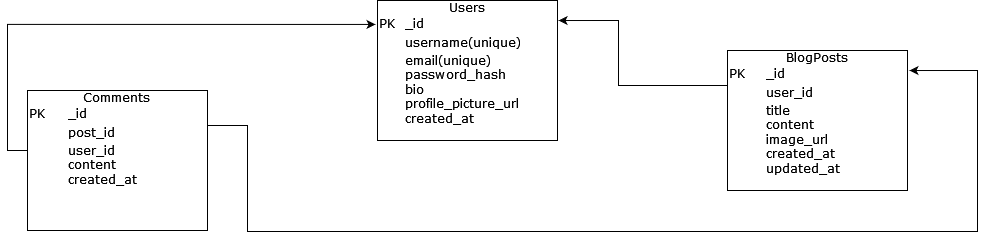

The diagram above was exported from draw.io. Its source (the exported page's mxGraphModel, read from the mxfile embedded in the PNG):
<mxGraphModel dx="1434" dy="726" grid="1" gridSize="10" guides="1" tooltips="1" connect="1" arrows="1" fold="1" page="1" pageScale="1" pageWidth="1100" pageHeight="850" background="none" math="0" shadow="0">
  <root>
    <mxCell id="0" />
    <mxCell id="1" parent="0" />
    <mxCell id="2ed32ef02a7f4228-1" value="&lt;div align=&quot;center&quot;&gt;Users&lt;/div&gt;&lt;table style=&quot;width:100%;font-size:1em;&quot; cellpadding=&quot;2&quot; cellspacing=&quot;0&quot;&gt;&lt;tbody&gt;&lt;tr&gt;&lt;td&gt;PK&lt;/td&gt;&lt;td&gt;_id&lt;br&gt;&lt;/td&gt;&lt;/tr&gt;&lt;tr&gt;&lt;td&gt;&lt;br&gt;&lt;/td&gt;&lt;td&gt;username(unique)&lt;br&gt;&lt;/td&gt;&lt;/tr&gt;&lt;tr&gt;&lt;td&gt;&lt;/td&gt;&lt;td&gt;email(unique)&lt;br&gt;password_hash&lt;br&gt;bio&lt;br&gt;profile_picture_url&lt;br&gt;created_at&lt;br&gt;&lt;br&gt;&lt;br&gt;&lt;/td&gt;&lt;/tr&gt;&lt;/tbody&gt;&lt;/table&gt;" style="verticalAlign=top;align=left;overflow=fill;html=1;rounded=0;shadow=0;comic=0;labelBackgroundColor=none;strokeWidth=1;fontFamily=Verdana;fontSize=12" parent="1" vertex="1">
      <mxGeometry x="460" y="110" width="180" height="140" as="geometry" />
    </mxCell>
    <mxCell id="OasIfYUdZV40H4NRDCcZ-9" style="edgeStyle=orthogonalEdgeStyle;rounded=0;orthogonalLoop=1;jettySize=auto;html=1;exitX=0;exitY=0.25;exitDx=0;exitDy=0;entryX=1.006;entryY=0.143;entryDx=0;entryDy=0;entryPerimeter=0;" parent="1" source="OasIfYUdZV40H4NRDCcZ-2" target="2ed32ef02a7f4228-1" edge="1">
      <mxGeometry relative="1" as="geometry">
        <mxPoint x="650" y="130" as="targetPoint" />
        <Array as="points">
          <mxPoint x="701" y="195" />
          <mxPoint x="701" y="130" />
        </Array>
      </mxGeometry>
    </mxCell>
    <mxCell id="OasIfYUdZV40H4NRDCcZ-2" value="&lt;div align=&quot;center&quot;&gt;BlogPosts&lt;br&gt;&lt;/div&gt;&lt;table style=&quot;width:100%;font-size:1em;&quot; cellpadding=&quot;2&quot; cellspacing=&quot;0&quot;&gt;&lt;tbody&gt;&lt;tr&gt;&lt;td&gt;PK&lt;/td&gt;&lt;td&gt;_id&lt;br&gt;&lt;/td&gt;&lt;/tr&gt;&lt;tr&gt;&lt;td&gt;&lt;br&gt;&lt;/td&gt;&lt;td&gt;user_id&lt;br&gt;&lt;/td&gt;&lt;/tr&gt;&lt;tr&gt;&lt;td&gt;&lt;/td&gt;&lt;td&gt;title&lt;br&gt;content&lt;br&gt;image_url&lt;br&gt;created_at&lt;br&gt;updated_at&lt;br&gt;&lt;br&gt;&lt;br&gt;&lt;/td&gt;&lt;/tr&gt;&lt;/tbody&gt;&lt;/table&gt;" style="verticalAlign=top;align=left;overflow=fill;html=1;rounded=0;shadow=0;comic=0;labelBackgroundColor=none;strokeWidth=1;fontFamily=Verdana;fontSize=12" parent="1" vertex="1">
      <mxGeometry x="810" y="160" width="180" height="140" as="geometry" />
    </mxCell>
    <mxCell id="OasIfYUdZV40H4NRDCcZ-8" style="edgeStyle=orthogonalEdgeStyle;rounded=0;orthogonalLoop=1;jettySize=auto;html=1;exitX=1;exitY=0.25;exitDx=0;exitDy=0;entryX=1.011;entryY=0.143;entryDx=0;entryDy=0;entryPerimeter=0;" parent="1" source="OasIfYUdZV40H4NRDCcZ-5" target="OasIfYUdZV40H4NRDCcZ-2" edge="1">
      <mxGeometry relative="1" as="geometry">
        <mxPoint x="1040" y="180" as="targetPoint" />
        <Array as="points">
          <mxPoint x="330" y="235" />
          <mxPoint x="330" y="341" />
          <mxPoint x="1060" y="341" />
          <mxPoint x="1060" y="180" />
        </Array>
      </mxGeometry>
    </mxCell>
    <mxCell id="OasIfYUdZV40H4NRDCcZ-10" style="edgeStyle=orthogonalEdgeStyle;rounded=0;orthogonalLoop=1;jettySize=auto;html=1;exitX=0;exitY=0.5;exitDx=0;exitDy=0;entryX=-0.011;entryY=0.171;entryDx=0;entryDy=0;entryPerimeter=0;" parent="1" source="OasIfYUdZV40H4NRDCcZ-5" target="2ed32ef02a7f4228-1" edge="1">
      <mxGeometry relative="1" as="geometry">
        <mxPoint x="410" y="130" as="targetPoint" />
        <Array as="points">
          <mxPoint x="110" y="260" />
          <mxPoint x="90" y="260" />
          <mxPoint x="90" y="134" />
        </Array>
      </mxGeometry>
    </mxCell>
    <mxCell id="OasIfYUdZV40H4NRDCcZ-5" value="&lt;div align=&quot;center&quot;&gt;Comments&lt;br&gt;&lt;/div&gt;&lt;table style=&quot;width:100%;font-size:1em;&quot; cellpadding=&quot;2&quot; cellspacing=&quot;0&quot;&gt;&lt;tbody&gt;&lt;tr&gt;&lt;td&gt;PK&lt;/td&gt;&lt;td&gt;_id&lt;br&gt;&lt;/td&gt;&lt;/tr&gt;&lt;tr&gt;&lt;td&gt;&lt;br&gt;&lt;/td&gt;&lt;td&gt;post_id&lt;br&gt;&lt;/td&gt;&lt;/tr&gt;&lt;tr&gt;&lt;td&gt;&lt;/td&gt;&lt;td&gt;user_id&lt;br&gt;content&lt;br&gt;created_at&lt;br&gt;&lt;br&gt;&lt;br&gt;&lt;/td&gt;&lt;/tr&gt;&lt;/tbody&gt;&lt;/table&gt;" style="verticalAlign=top;align=left;overflow=fill;html=1;rounded=0;shadow=0;comic=0;labelBackgroundColor=none;strokeWidth=1;fontFamily=Verdana;fontSize=12" parent="1" vertex="1">
      <mxGeometry x="110" y="200" width="180" height="140" as="geometry" />
    </mxCell>
  </root>
</mxGraphModel>